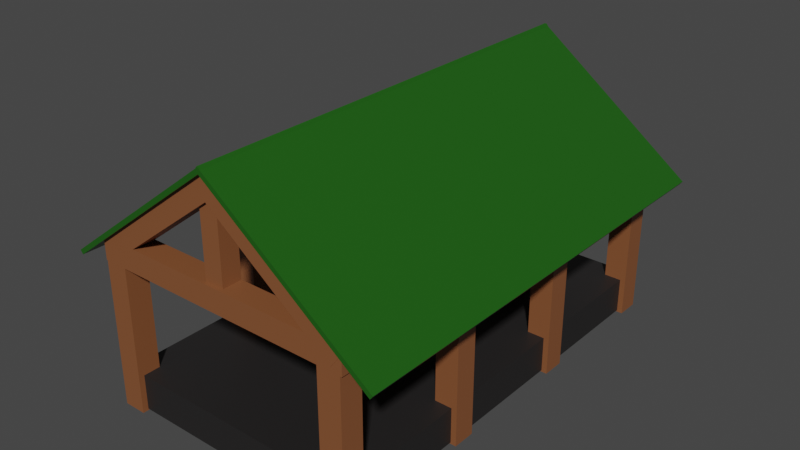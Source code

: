 # Source: lumberMill.blend  (saved by Blender 2.92.15; exported with 4.5.12 LTS)
import bpy
from mathutils import Matrix  # noqa: F401  (used for matrix-valued properties, if any)

bpy.ops.wm.read_factory_settings(use_empty=True)
scene = bpy.context.scene
scene.name = 'Scene'

# ---- collections
col_collection = bpy.data.collections.new('Collection'); scene.collection.children.link(col_collection)

# ---- materials (node trees are filled in below, after node groups)
mat_material_001 = bpy.data.materials.new('Material.001')
mat_material_001.use_transparent_shadow = False
mat_material_002 = bpy.data.materials.new('Material.002')
mat_material_002.use_transparent_shadow = False
mat_material = bpy.data.materials.new('Material')
mat_material.alpha_threshold = 0.0
mat_material.use_transparent_shadow = False
mat_material.line_color = (0.0, 0.0, 0.0, 1.0)

# ---- material node trees
mat_material_001.use_nodes = True; mat_material_001.node_tree.nodes.clear()
_N = mat_material_001.node_tree.nodes; _L = mat_material_001.node_tree.links
n0 = _N.new('ShaderNodeBsdfPrincipled'); n0.name = 'Principled BSDF'; n0.location = (10, 300)
n0.distribution = 'GGX'
n0.subsurface_method = 'BURLEY'
n0.inputs[0].default_value = (0.01809, 0.01658, 0.01658, 1.0)
n0.inputs[3].default_value = 1.45
n0.inputs[27].default_value = (0.0, 0.0, 0.0, 1.0)
n0.inputs[28].default_value = 1.0
n1 = _N.new('ShaderNodeOutputMaterial'); n1.name = 'Material Output'; n1.location = (300, 300)
_L.new(n0.outputs[0], n1.inputs[0])
n1.is_active_output = True
mat_material_002.use_nodes = True; mat_material_002.node_tree.nodes.clear()
_N = mat_material_002.node_tree.nodes; _L = mat_material_002.node_tree.links
n0 = _N.new('ShaderNodeBsdfPrincipled'); n0.name = 'Principled BSDF'; n0.location = (10, 300)
n0.distribution = 'GGX'
n0.subsurface_method = 'BURLEY'
n0.inputs[0].default_value = (0.2339, 0.08432, 0.03179, 1.0)
n0.inputs[3].default_value = 1.45
n0.inputs[27].default_value = (0.0, 0.0, 0.0, 1.0)
n0.inputs[28].default_value = 1.0
n1 = _N.new('ShaderNodeOutputMaterial'); n1.name = 'Material Output'; n1.location = (300, 300)
_L.new(n0.outputs[0], n1.inputs[0])
n1.is_active_output = True
mat_material.use_nodes = True; mat_material.node_tree.nodes.clear()
_N = mat_material.node_tree.nodes; _L = mat_material.node_tree.links
n0 = _N.new('ShaderNodeOutputMaterial'); n0.name = 'Material Output'; n0.location = (300, 300)
n1 = _N.new('ShaderNodeBsdfPrincipled'); n1.name = 'Principled BSDF'; n1.location = (10, 300)
n1.distribution = 'GGX'
n1.subsurface_method = 'BURLEY'
n1.inputs[0].default_value = (0.01273, 0.09959, 0.006381, 1.0)
n1.inputs[2].default_value = 0.4
n1.inputs[3].default_value = 1.45
n1.inputs[27].default_value = (0.0, 0.0, 0.0, 1.0)
n1.inputs[28].default_value = 1.0
_L.new(n1.outputs[0], n0.inputs[0])
n0.is_active_output = True

# ---- world
world_world = bpy.data.worlds.new('World'); scene.world = world_world
world_world.use_nodes = True; world_world.node_tree.nodes.clear()
_N = world_world.node_tree.nodes; _L = world_world.node_tree.links
n0 = _N.new('ShaderNodeOutputWorld'); n0.name = 'World Output'; n0.location = (300, 300)
n1 = _N.new('ShaderNodeBackground'); n1.name = 'Background'; n1.location = (10, 300)
n1.inputs[0].default_value = (0.05088, 0.05088, 0.05088, 1.0)
_L.new(n1.outputs[0], n0.inputs[0])
n0.is_active_output = True
world_world.color = (0.05088, 0.05088, 0.05088)
world_world.use_sun_shadow = False
world_world.sun_shadow_jitter_overblur = 0.0

# ---- meshes
me_cube_001 = bpy.data.meshes.new('Cube.001')
me_cube_001.from_pydata([(-1.0, -1.0, -1.0), (-1.0, -1.0, 1.0), (-1.0, 1.0, -1.0), (-1.0, 1.0, 1.0), (1.0, -1.0, -1.0), (1.0, -1.0, 1.0), (1.0, 1.0, -1.0), (1.0, 1.0, 1.0)], [], [(0, 1, 3, 2), (2, 3, 7, 6), (6, 7, 5, 4), (4, 5, 1, 0), (2, 6, 4, 0), (7, 3, 1, 5)])
_uv = me_cube_001.uv_layers.new(name='UVMap')
_uv.uv.foreach_set('vector', [0.375, 0.0, 0.625, 0.0, 0.625, 0.25, 0.375, 0.25, 0.375, 0.25, 0.625, 0.25, 0.625, 0.5, 0.375, 0.5, 0.375, 0.5, 0.625, 0.5, 0.625, 0.75, 0.375, 0.75, 0.375, 0.75, 0.625, 0.75, 0.625, 1.0, 0.375, 1.0, 0.125, 0.5, 0.375, 0.5, 0.375, 0.75, 0.125, 0.75, 0.625, 0.5, 0.875, 0.5, 0.875, 0.75, 0.625, 0.75])
me_cube_001.materials.append(mat_material_001)
me_cube_001.use_remesh_fix_poles = True
me_cube_001.use_remesh_preserve_attributes = False
me_cube_001.use_mirror_vertex_groups = False
me_cube_001.update()
me_cube_002 = bpy.data.meshes.new('Cube.002')
me_cube_002.from_pydata([(-1.0, -1.0, -1.0), (-1.0, -1.0, 1.0), (-1.0, 1.0, -1.0), (-1.0, 1.0, 1.0), (1.0, -1.0, -1.0), (1.0, -1.0, 1.0), (1.0, 1.0, -1.0), (1.0, 1.0, 1.0)], [], [(0, 1, 3, 2), (2, 3, 7, 6), (6, 7, 5, 4), (4, 5, 1, 0), (2, 6, 4, 0), (7, 3, 1, 5)])
_uv = me_cube_002.uv_layers.new(name='UVMap')
_uv.uv.foreach_set('vector', [0.375, 0.0, 0.625, 0.0, 0.625, 0.25, 0.375, 0.25, 0.375, 0.25, 0.625, 0.25, 0.625, 0.5, 0.375, 0.5, 0.375, 0.5, 0.625, 0.5, 0.625, 0.75, 0.375, 0.75, 0.375, 0.75, 0.625, 0.75, 0.625, 1.0, 0.375, 1.0, 0.125, 0.5, 0.375, 0.5, 0.375, 0.75, 0.125, 0.75, 0.625, 0.5, 0.875, 0.5, 0.875, 0.75, 0.625, 0.75])
me_cube_002.materials.append(mat_material_002)
me_cube_002.use_remesh_fix_poles = True
me_cube_002.use_remesh_preserve_attributes = False
me_cube_002.use_mirror_vertex_groups = False
me_cube_002.update()
me_cube_003 = bpy.data.meshes.new('Cube.003')
me_cube_003.from_pydata([(-1.0, -1.0, -1.0), (-1.0, -1.0, 1.0), (-1.0, 1.0, -1.0), (-1.0, 1.0, 1.0), (1.0, -1.0, -1.0), (1.0, -1.0, 1.0), (1.0, 1.0, -1.0), (1.0, 1.0, 1.0)], [], [(0, 1, 3, 2), (2, 3, 7, 6), (6, 7, 5, 4), (4, 5, 1, 0), (2, 6, 4, 0), (7, 3, 1, 5)])
_uv = me_cube_003.uv_layers.new(name='UVMap')
_uv.uv.foreach_set('vector', [0.375, 0.0, 0.625, 0.0, 0.625, 0.25, 0.375, 0.25, 0.375, 0.25, 0.625, 0.25, 0.625, 0.5, 0.375, 0.5, 0.375, 0.5, 0.625, 0.5, 0.625, 0.75, 0.375, 0.75, 0.375, 0.75, 0.625, 0.75, 0.625, 1.0, 0.375, 1.0, 0.125, 0.5, 0.375, 0.5, 0.375, 0.75, 0.125, 0.75, 0.625, 0.5, 0.875, 0.5, 0.875, 0.75, 0.625, 0.75])
me_cube_003.materials.append(mat_material_002)
me_cube_003.use_remesh_fix_poles = True
me_cube_003.use_remesh_preserve_attributes = False
me_cube_003.use_mirror_vertex_groups = False
me_cube_003.update()
me_cube_004 = bpy.data.meshes.new('Cube.004')
me_cube_004.from_pydata([(-1.0, -1.0, -1.0), (-1.0, -1.0, 1.0), (-1.0, 1.0, -1.0), (-1.0, 1.0, 1.0), (1.0, -1.0, -1.0), (1.0, -1.0, 1.0), (1.0, 1.0, -1.0), (1.0, 1.0, 1.0)], [], [(0, 1, 3, 2), (2, 3, 7, 6), (6, 7, 5, 4), (4, 5, 1, 0), (2, 6, 4, 0), (7, 3, 1, 5)])
_uv = me_cube_004.uv_layers.new(name='UVMap')
_uv.uv.foreach_set('vector', [0.375, 0.0, 0.625, 0.0, 0.625, 0.25, 0.375, 0.25, 0.375, 0.25, 0.625, 0.25, 0.625, 0.5, 0.375, 0.5, 0.375, 0.5, 0.625, 0.5, 0.625, 0.75, 0.375, 0.75, 0.375, 0.75, 0.625, 0.75, 0.625, 1.0, 0.375, 1.0, 0.125, 0.5, 0.375, 0.5, 0.375, 0.75, 0.125, 0.75, 0.625, 0.5, 0.875, 0.5, 0.875, 0.75, 0.625, 0.75])
me_cube_004.materials.append(mat_material_002)
me_cube_004.use_remesh_fix_poles = True
me_cube_004.use_remesh_preserve_attributes = False
me_cube_004.use_mirror_vertex_groups = False
me_cube_004.update()
me_cube_005 = bpy.data.meshes.new('Cube.005')
me_cube_005.from_pydata([(-1.0, -1.0, -1.0), (-1.0, -1.0, 1.0), (-1.0, 1.0, -1.0), (-1.0, 1.0, 1.0), (1.0, -1.0, -1.0), (1.0, -1.0, 1.0), (1.0, 1.0, -1.0), (1.0, 1.0, 1.0)], [], [(0, 1, 3, 2), (2, 3, 7, 6), (6, 7, 5, 4), (4, 5, 1, 0), (2, 6, 4, 0), (7, 3, 1, 5)])
_uv = me_cube_005.uv_layers.new(name='UVMap')
_uv.uv.foreach_set('vector', [0.375, 0.0, 0.625, 0.0, 0.625, 0.25, 0.375, 0.25, 0.375, 0.25, 0.625, 0.25, 0.625, 0.5, 0.375, 0.5, 0.375, 0.5, 0.625, 0.5, 0.625, 0.75, 0.375, 0.75, 0.375, 0.75, 0.625, 0.75, 0.625, 1.0, 0.375, 1.0, 0.125, 0.5, 0.375, 0.5, 0.375, 0.75, 0.125, 0.75, 0.625, 0.5, 0.875, 0.5, 0.875, 0.75, 0.625, 0.75])
me_cube_005.materials.append(mat_material_002)
me_cube_005.use_remesh_fix_poles = True
me_cube_005.use_remesh_preserve_attributes = False
me_cube_005.use_mirror_vertex_groups = False
me_cube_005.update()
me_cube_006 = bpy.data.meshes.new('Cube.006')
me_cube_006.from_pydata([(-1.0, -1.0, -1.0), (-1.0, -1.0, 1.0), (-1.0, 1.0, -1.0), (-1.0, 1.0, 1.0), (1.0, -1.0, -1.0), (1.0, -1.0, 1.0), (1.0, 1.0, -1.0), (1.0, 1.0, 1.0)], [], [(0, 1, 3, 2), (2, 3, 7, 6), (6, 7, 5, 4), (4, 5, 1, 0), (2, 6, 4, 0), (7, 3, 1, 5)])
_uv = me_cube_006.uv_layers.new(name='UVMap')
_uv.uv.foreach_set('vector', [0.375, 0.0, 0.625, 0.0, 0.625, 0.25, 0.375, 0.25, 0.375, 0.25, 0.625, 0.25, 0.625, 0.5, 0.375, 0.5, 0.375, 0.5, 0.625, 0.5, 0.625, 0.75, 0.375, 0.75, 0.375, 0.75, 0.625, 0.75, 0.625, 1.0, 0.375, 1.0, 0.125, 0.5, 0.375, 0.5, 0.375, 0.75, 0.125, 0.75, 0.625, 0.5, 0.875, 0.5, 0.875, 0.75, 0.625, 0.75])
me_cube_006.materials.append(mat_material_002)
me_cube_006.use_remesh_fix_poles = True
me_cube_006.use_remesh_preserve_attributes = False
me_cube_006.use_mirror_vertex_groups = False
me_cube_006.update()
me_cube_007 = bpy.data.meshes.new('Cube.007')
me_cube_007.from_pydata([(-1.0, -1.0, -1.0), (-1.0, -1.0, 1.0), (-1.0, 1.0, -1.0), (-1.0, 1.0, 1.0), (1.0, -1.0, -1.0), (1.0, -1.0, 1.0), (1.0, 1.0, -1.0), (1.0, 1.0, 1.0)], [], [(0, 1, 3, 2), (2, 3, 7, 6), (6, 7, 5, 4), (4, 5, 1, 0), (2, 6, 4, 0), (7, 3, 1, 5)])
_uv = me_cube_007.uv_layers.new(name='UVMap')
_uv.uv.foreach_set('vector', [0.375, 0.0, 0.625, 0.0, 0.625, 0.25, 0.375, 0.25, 0.375, 0.25, 0.625, 0.25, 0.625, 0.5, 0.375, 0.5, 0.375, 0.5, 0.625, 0.5, 0.625, 0.75, 0.375, 0.75, 0.375, 0.75, 0.625, 0.75, 0.625, 1.0, 0.375, 1.0, 0.125, 0.5, 0.375, 0.5, 0.375, 0.75, 0.125, 0.75, 0.625, 0.5, 0.875, 0.5, 0.875, 0.75, 0.625, 0.75])
me_cube_007.materials.append(mat_material_002)
me_cube_007.use_remesh_fix_poles = True
me_cube_007.use_remesh_preserve_attributes = False
me_cube_007.use_mirror_vertex_groups = False
me_cube_007.update()
me_cube_008 = bpy.data.meshes.new('Cube.008')
me_cube_008.from_pydata([(-1.0, -1.0, -1.0), (-1.0, -1.0, 1.0), (-1.0, 1.0, -1.0), (-1.0, 1.0, 1.0), (1.0, -1.0, -1.0), (1.0, -1.0, 1.0), (1.0, 1.0, -1.0), (1.0, 1.0, 1.0)], [], [(0, 1, 3, 2), (2, 3, 7, 6), (6, 7, 5, 4), (4, 5, 1, 0), (2, 6, 4, 0), (7, 3, 1, 5)])
_uv = me_cube_008.uv_layers.new(name='UVMap')
_uv.uv.foreach_set('vector', [0.375, 0.0, 0.625, 0.0, 0.625, 0.25, 0.375, 0.25, 0.375, 0.25, 0.625, 0.25, 0.625, 0.5, 0.375, 0.5, 0.375, 0.5, 0.625, 0.5, 0.625, 0.75, 0.375, 0.75, 0.375, 0.75, 0.625, 0.75, 0.625, 1.0, 0.375, 1.0, 0.125, 0.5, 0.375, 0.5, 0.375, 0.75, 0.125, 0.75, 0.625, 0.5, 0.875, 0.5, 0.875, 0.75, 0.625, 0.75])
me_cube_008.materials.append(mat_material_002)
me_cube_008.use_remesh_fix_poles = True
me_cube_008.use_remesh_preserve_attributes = False
me_cube_008.use_mirror_vertex_groups = False
me_cube_008.update()
me_cube_009 = bpy.data.meshes.new('Cube.009')
me_cube_009.from_pydata([(-1.0, -1.0, -1.0), (-1.0, -1.0, 1.0), (-1.0, 1.0, -1.0), (-1.0, 1.0, 1.0), (1.0, -1.0, -1.0), (1.0, -1.0, 1.0), (1.0, 1.0, -1.0), (1.0, 1.0, 1.0)], [], [(0, 1, 3, 2), (2, 3, 7, 6), (6, 7, 5, 4), (4, 5, 1, 0), (2, 6, 4, 0), (7, 3, 1, 5)])
_uv = me_cube_009.uv_layers.new(name='UVMap')
_uv.uv.foreach_set('vector', [0.375, 0.0, 0.625, 0.0, 0.625, 0.25, 0.375, 0.25, 0.375, 0.25, 0.625, 0.25, 0.625, 0.5, 0.375, 0.5, 0.375, 0.5, 0.625, 0.5, 0.625, 0.75, 0.375, 0.75, 0.375, 0.75, 0.625, 0.75, 0.625, 1.0, 0.375, 1.0, 0.125, 0.5, 0.375, 0.5, 0.375, 0.75, 0.125, 0.75, 0.625, 0.5, 0.875, 0.5, 0.875, 0.75, 0.625, 0.75])
me_cube_009.materials.append(mat_material)
me_cube_009.use_remesh_fix_poles = True
me_cube_009.use_remesh_preserve_attributes = False
me_cube_009.use_mirror_vertex_groups = False
me_cube_009.update()
me_cube_010 = bpy.data.meshes.new('Cube.010')
me_cube_010.from_pydata([(-1.0, -1.0, -1.0), (-1.0, -1.0, 1.0), (-1.0, 1.0, -1.0), (-1.0, 1.0, 1.0), (1.0, -1.0, -1.0), (1.0, -1.0, 1.0), (1.0, 1.0, -1.0), (1.0, 1.0, 1.0)], [], [(0, 1, 3, 2), (2, 3, 7, 6), (6, 7, 5, 4), (4, 5, 1, 0), (2, 6, 4, 0), (7, 3, 1, 5)])
_uv = me_cube_010.uv_layers.new(name='UVMap')
_uv.uv.foreach_set('vector', [0.375, 0.0, 0.625, 0.0, 0.625, 0.25, 0.375, 0.25, 0.375, 0.25, 0.625, 0.25, 0.625, 0.5, 0.375, 0.5, 0.375, 0.5, 0.625, 0.5, 0.625, 0.75, 0.375, 0.75, 0.375, 0.75, 0.625, 0.75, 0.625, 1.0, 0.375, 1.0, 0.125, 0.5, 0.375, 0.5, 0.375, 0.75, 0.125, 0.75, 0.625, 0.5, 0.875, 0.5, 0.875, 0.75, 0.625, 0.75])
me_cube_010.materials.append(mat_material)
me_cube_010.use_remesh_fix_poles = True
me_cube_010.use_remesh_preserve_attributes = False
me_cube_010.use_mirror_vertex_groups = False
me_cube_010.update()
me_cylinder = bpy.data.meshes.new('Cylinder')
me_cylinder.from_pydata([(0.0, 1.0, -1.0), (0.0, 1.0, 1.0), (0.866, 0.5, -1.0), (0.866, 0.5, 1.0), (0.866, -0.5, -1.0), (0.866, -0.5, 1.0), (-8.742e-08, -1.0, -1.0), (-8.742e-08, -1.0, 1.0), (-0.866, -0.5, -1.0), (-0.866, -0.5, 1.0), (-0.866, 0.5, -1.0), (-0.866, 0.5, 1.0)], [], [(0, 1, 3, 2), (2, 3, 5, 4), (4, 5, 7, 6), (6, 7, 9, 8), (3, 1, 11, 9, 7, 5), (8, 9, 11, 10), (10, 11, 1, 0), (0, 2, 4, 6, 8, 10)])
_uv = me_cylinder.uv_layers.new(name='UVMap')
_uv.uv.foreach_set('vector', [1.0, 0.5, 1.0, 1.0, 0.8333, 1.0, 0.8333, 0.5, 0.8333, 0.5, 0.8333, 1.0, 0.6667, 1.0, 0.6667, 0.5, 0.6667, 0.5, 0.6667, 1.0, 0.5, 1.0, 0.5, 0.5, 0.5, 0.5, 0.5, 1.0, 0.3333, 1.0, 0.3333, 0.5, 0.4578, 0.37, 0.25, 0.49, 0.04215, 0.37, 0.04215, 0.13, 0.25, 0.01, 0.4578, 0.13, 0.3333, 0.5, 0.3333, 1.0, 0.1667, 1.0, 0.1667, 0.5, 0.1667, 0.5, 0.1667, 1.0, -8.941e-08, 1.0, -8.941e-08, 0.5, 0.75, 0.49, 0.9578, 0.37, 0.9578, 0.13, 0.75, 0.01, 0.5422, 0.13, 0.5422, 0.37])
me_cylinder.materials.append(mat_material_002)
me_cylinder.use_remesh_fix_poles = True
me_cylinder.use_remesh_preserve_attributes = False
me_cylinder.use_mirror_vertex_groups = False
me_cylinder.update()
me_cylinder_001 = bpy.data.meshes.new('Cylinder.001')
me_cylinder_001.from_pydata([(0.0, 1.0, -1.0), (0.0, 1.0, 1.0), (0.866, 0.5, -1.0), (0.866, 0.5, 1.0), (0.866, -0.5, -1.0), (0.866, -0.5, 1.0), (-8.742e-08, -1.0, -1.0), (-8.742e-08, -1.0, 1.0), (-0.866, -0.5, -1.0), (-0.866, -0.5, 1.0), (-0.866, 0.5, -1.0), (-0.866, 0.5, 1.0)], [], [(0, 1, 3, 2), (2, 3, 5, 4), (4, 5, 7, 6), (6, 7, 9, 8), (3, 1, 11, 9, 7, 5), (8, 9, 11, 10), (10, 11, 1, 0), (0, 2, 4, 6, 8, 10)])
_uv = me_cylinder_001.uv_layers.new(name='UVMap')
_uv.uv.foreach_set('vector', [1.0, 0.5, 1.0, 1.0, 0.8333, 1.0, 0.8333, 0.5, 0.8333, 0.5, 0.8333, 1.0, 0.6667, 1.0, 0.6667, 0.5, 0.6667, 0.5, 0.6667, 1.0, 0.5, 1.0, 0.5, 0.5, 0.5, 0.5, 0.5, 1.0, 0.3333, 1.0, 0.3333, 0.5, 0.4578, 0.37, 0.25, 0.49, 0.04215, 0.37, 0.04215, 0.13, 0.25, 0.01, 0.4578, 0.13, 0.3333, 0.5, 0.3333, 1.0, 0.1667, 1.0, 0.1667, 0.5, 0.1667, 0.5, 0.1667, 1.0, -8.941e-08, 1.0, -8.941e-08, 0.5, 0.75, 0.49, 0.9578, 0.37, 0.9578, 0.13, 0.75, 0.01, 0.5422, 0.13, 0.5422, 0.37])
me_cylinder_001.materials.append(mat_material_002)
me_cylinder_001.use_remesh_fix_poles = True
me_cylinder_001.use_remesh_preserve_attributes = False
me_cylinder_001.use_mirror_vertex_groups = False
me_cylinder_001.update()
me_cylinder_002 = bpy.data.meshes.new('Cylinder.002')
me_cylinder_002.from_pydata([(0.0, 1.0, -1.0), (0.0, 1.0, 1.0), (0.866, 0.5, -1.0), (0.866, 0.5, 1.0), (0.866, -0.5, -1.0), (0.866, -0.5, 1.0), (-8.742e-08, -1.0, -1.0), (-8.742e-08, -1.0, 1.0), (-0.866, -0.5, -1.0), (-0.866, -0.5, 1.0), (-0.866, 0.5, -1.0), (-0.866, 0.5, 1.0)], [], [(0, 1, 3, 2), (2, 3, 5, 4), (4, 5, 7, 6), (6, 7, 9, 8), (3, 1, 11, 9, 7, 5), (8, 9, 11, 10), (10, 11, 1, 0), (0, 2, 4, 6, 8, 10)])
_uv = me_cylinder_002.uv_layers.new(name='UVMap')
_uv.uv.foreach_set('vector', [1.0, 0.5, 1.0, 1.0, 0.8333, 1.0, 0.8333, 0.5, 0.8333, 0.5, 0.8333, 1.0, 0.6667, 1.0, 0.6667, 0.5, 0.6667, 0.5, 0.6667, 1.0, 0.5, 1.0, 0.5, 0.5, 0.5, 0.5, 0.5, 1.0, 0.3333, 1.0, 0.3333, 0.5, 0.4578, 0.37, 0.25, 0.49, 0.04215, 0.37, 0.04215, 0.13, 0.25, 0.01, 0.4578, 0.13, 0.3333, 0.5, 0.3333, 1.0, 0.1667, 1.0, 0.1667, 0.5, 0.1667, 0.5, 0.1667, 1.0, -8.941e-08, 1.0, -8.941e-08, 0.5, 0.75, 0.49, 0.9578, 0.37, 0.9578, 0.13, 0.75, 0.01, 0.5422, 0.13, 0.5422, 0.37])
me_cylinder_002.materials.append(mat_material_002)
me_cylinder_002.use_remesh_fix_poles = True
me_cylinder_002.use_remesh_preserve_attributes = False
me_cylinder_002.use_mirror_vertex_groups = False
me_cylinder_002.update()
me_cylinder_003 = bpy.data.meshes.new('Cylinder.003')
me_cylinder_003.from_pydata([(0.0, 1.0, -1.0), (0.0, 1.0, 1.0), (0.866, 0.5, -1.0), (0.866, 0.5, 1.0), (0.866, -0.5, -1.0), (0.866, -0.5, 1.0), (-8.742e-08, -1.0, -1.0), (-8.742e-08, -1.0, 1.0), (-0.866, -0.5, -1.0), (-0.866, -0.5, 1.0), (-0.866, 0.5, -1.0), (-0.866, 0.5, 1.0)], [], [(0, 1, 3, 2), (2, 3, 5, 4), (4, 5, 7, 6), (6, 7, 9, 8), (3, 1, 11, 9, 7, 5), (8, 9, 11, 10), (10, 11, 1, 0), (0, 2, 4, 6, 8, 10)])
_uv = me_cylinder_003.uv_layers.new(name='UVMap')
_uv.uv.foreach_set('vector', [1.0, 0.5, 1.0, 1.0, 0.8333, 1.0, 0.8333, 0.5, 0.8333, 0.5, 0.8333, 1.0, 0.6667, 1.0, 0.6667, 0.5, 0.6667, 0.5, 0.6667, 1.0, 0.5, 1.0, 0.5, 0.5, 0.5, 0.5, 0.5, 1.0, 0.3333, 1.0, 0.3333, 0.5, 0.4578, 0.37, 0.25, 0.49, 0.04215, 0.37, 0.04215, 0.13, 0.25, 0.01, 0.4578, 0.13, 0.3333, 0.5, 0.3333, 1.0, 0.1667, 1.0, 0.1667, 0.5, 0.1667, 0.5, 0.1667, 1.0, -8.941e-08, 1.0, -8.941e-08, 0.5, 0.75, 0.49, 0.9578, 0.37, 0.9578, 0.13, 0.75, 0.01, 0.5422, 0.13, 0.5422, 0.37])
me_cylinder_003.materials.append(mat_material_002)
me_cylinder_003.use_remesh_fix_poles = True
me_cylinder_003.use_remesh_preserve_attributes = False
me_cylinder_003.use_mirror_vertex_groups = False
me_cylinder_003.update()
me_cube_011 = bpy.data.meshes.new('Cube.011')
me_cube_011.from_pydata([(-1.0, -1.0, -1.0), (-1.0, -1.0, 1.0), (-1.0, 1.0, -1.0), (-1.0, 1.0, 1.0), (1.0, -1.0, -1.0), (1.0, -1.0, 1.0), (1.0, 1.0, -1.0), (1.0, 1.0, 1.0)], [], [(0, 1, 3, 2), (2, 3, 7, 6), (6, 7, 5, 4), (4, 5, 1, 0), (2, 6, 4, 0), (7, 3, 1, 5)])
_uv = me_cube_011.uv_layers.new(name='UVMap')
_uv.uv.foreach_set('vector', [0.375, 0.0, 0.625, 0.0, 0.625, 0.25, 0.375, 0.25, 0.375, 0.25, 0.625, 0.25, 0.625, 0.5, 0.375, 0.5, 0.375, 0.5, 0.625, 0.5, 0.625, 0.75, 0.375, 0.75, 0.375, 0.75, 0.625, 0.75, 0.625, 1.0, 0.375, 1.0, 0.125, 0.5, 0.375, 0.5, 0.375, 0.75, 0.125, 0.75, 0.625, 0.5, 0.875, 0.5, 0.875, 0.75, 0.625, 0.75])
me_cube_011.materials.append(mat_material_002)
me_cube_011.use_remesh_fix_poles = True
me_cube_011.use_remesh_preserve_attributes = False
me_cube_011.use_mirror_vertex_groups = False
me_cube_011.update()
me_cube_012 = bpy.data.meshes.new('Cube.012')
me_cube_012.from_pydata([(-1.0, -1.0, -1.0), (-1.0, -1.0, 1.0), (-1.0, 1.0, -1.0), (-1.0, 1.0, 1.0), (1.0, -1.0, -1.0), (1.0, -1.0, 1.0), (1.0, 1.0, -1.0), (1.0, 1.0, 1.0)], [], [(0, 1, 3, 2), (2, 3, 7, 6), (6, 7, 5, 4), (4, 5, 1, 0), (2, 6, 4, 0), (7, 3, 1, 5)])
_uv = me_cube_012.uv_layers.new(name='UVMap')
_uv.uv.foreach_set('vector', [0.375, 0.0, 0.625, 0.0, 0.625, 0.25, 0.375, 0.25, 0.375, 0.25, 0.625, 0.25, 0.625, 0.5, 0.375, 0.5, 0.375, 0.5, 0.625, 0.5, 0.625, 0.75, 0.375, 0.75, 0.375, 0.75, 0.625, 0.75, 0.625, 1.0, 0.375, 1.0, 0.125, 0.5, 0.375, 0.5, 0.375, 0.75, 0.125, 0.75, 0.625, 0.5, 0.875, 0.5, 0.875, 0.75, 0.625, 0.75])
me_cube_012.materials.append(mat_material_002)
me_cube_012.use_remesh_fix_poles = True
me_cube_012.use_remesh_preserve_attributes = False
me_cube_012.use_mirror_vertex_groups = False
me_cube_012.update()
me_cube_014 = bpy.data.meshes.new('Cube.014')
me_cube_014.from_pydata([(-1.0, -1.0, -1.0), (-1.0, -1.0, 1.0), (-1.0, 1.0, -1.0), (-1.0, 1.0, 1.0), (1.0, -1.0, -1.0), (1.0, -1.0, 1.0), (1.0, 1.0, -1.0), (1.0, 1.0, 1.0)], [], [(0, 1, 3, 2), (2, 3, 7, 6), (6, 7, 5, 4), (4, 5, 1, 0), (2, 6, 4, 0), (7, 3, 1, 5)])
_uv = me_cube_014.uv_layers.new(name='UVMap')
_uv.uv.foreach_set('vector', [0.375, 0.0, 0.625, 0.0, 0.625, 0.25, 0.375, 0.25, 0.375, 0.25, 0.625, 0.25, 0.625, 0.5, 0.375, 0.5, 0.375, 0.5, 0.625, 0.5, 0.625, 0.75, 0.375, 0.75, 0.375, 0.75, 0.625, 0.75, 0.625, 1.0, 0.375, 1.0, 0.125, 0.5, 0.375, 0.5, 0.375, 0.75, 0.125, 0.75, 0.625, 0.5, 0.875, 0.5, 0.875, 0.75, 0.625, 0.75])
me_cube_014.materials.append(mat_material_002)
me_cube_014.use_remesh_fix_poles = True
me_cube_014.use_remesh_preserve_attributes = False
me_cube_014.use_mirror_vertex_groups = False
me_cube_014.update()
me_cube_013 = bpy.data.meshes.new('Cube.013')
me_cube_013.from_pydata([(-1.0, -1.0, -1.0), (-1.0, -1.0, 1.0), (-1.0, 1.0, -1.0), (-1.0, 1.0, 1.0), (1.0, -1.0, -1.0), (1.0, -1.0, 1.0), (1.0, 1.0, -1.0), (1.0, 1.0, 1.0)], [], [(0, 1, 3, 2), (2, 3, 7, 6), (6, 7, 5, 4), (4, 5, 1, 0), (2, 6, 4, 0), (7, 3, 1, 5)])
_uv = me_cube_013.uv_layers.new(name='UVMap')
_uv.uv.foreach_set('vector', [0.375, 0.0, 0.625, 0.0, 0.625, 0.25, 0.375, 0.25, 0.375, 0.25, 0.625, 0.25, 0.625, 0.5, 0.375, 0.5, 0.375, 0.5, 0.625, 0.5, 0.625, 0.75, 0.375, 0.75, 0.375, 0.75, 0.625, 0.75, 0.625, 1.0, 0.375, 1.0, 0.125, 0.5, 0.375, 0.5, 0.375, 0.75, 0.125, 0.75, 0.625, 0.5, 0.875, 0.5, 0.875, 0.75, 0.625, 0.75])
me_cube_013.materials.append(mat_material_002)
me_cube_013.use_remesh_fix_poles = True
me_cube_013.use_remesh_preserve_attributes = False
me_cube_013.use_mirror_vertex_groups = False
me_cube_013.update()
me_cube_015 = bpy.data.meshes.new('Cube.015')
me_cube_015.from_pydata([(-1.0, -1.0, -1.0), (-1.0, -1.0, 1.0), (-1.0, 1.0, -1.0), (-1.0, 1.0, 1.0), (1.0, -1.0, -1.0), (1.0, -1.0, 1.0), (1.0, 1.0, -1.0), (1.0, 1.0, 1.0)], [], [(0, 1, 3, 2), (2, 3, 7, 6), (6, 7, 5, 4), (4, 5, 1, 0), (2, 6, 4, 0), (7, 3, 1, 5)])
_uv = me_cube_015.uv_layers.new(name='UVMap')
_uv.uv.foreach_set('vector', [0.375, 0.0, 0.625, 0.0, 0.625, 0.25, 0.375, 0.25, 0.375, 0.25, 0.625, 0.25, 0.625, 0.5, 0.375, 0.5, 0.375, 0.5, 0.625, 0.5, 0.625, 0.75, 0.375, 0.75, 0.375, 0.75, 0.625, 0.75, 0.625, 1.0, 0.375, 1.0, 0.125, 0.5, 0.375, 0.5, 0.375, 0.75, 0.125, 0.75, 0.625, 0.5, 0.875, 0.5, 0.875, 0.75, 0.625, 0.75])
me_cube_015.materials.append(mat_material_002)
me_cube_015.use_remesh_fix_poles = True
me_cube_015.use_remesh_preserve_attributes = False
me_cube_015.use_mirror_vertex_groups = False
me_cube_015.update()
me_cylinder_004 = bpy.data.meshes.new('Cylinder.004')
me_cylinder_004.from_pydata([(0.0, 1.0, -1.0), (0.0, 1.0, 1.0), (0.866, 0.5, -1.0), (0.866, 0.5, 1.0), (0.866, -0.5, -1.0), (0.866, -0.5, 1.0), (-8.742e-08, -1.0, -1.0), (-8.742e-08, -1.0, 1.0), (-0.866, -0.5, -1.0), (-0.866, -0.5, 1.0), (-0.866, 0.5, -1.0), (-0.866, 0.5, 1.0)], [], [(0, 1, 3, 2), (2, 3, 5, 4), (4, 5, 7, 6), (6, 7, 9, 8), (3, 1, 11, 9, 7, 5), (8, 9, 11, 10), (10, 11, 1, 0), (0, 2, 4, 6, 8, 10)])
_uv = me_cylinder_004.uv_layers.new(name='UVMap')
_uv.uv.foreach_set('vector', [1.0, 0.5, 1.0, 1.0, 0.8333, 1.0, 0.8333, 0.5, 0.8333, 0.5, 0.8333, 1.0, 0.6667, 1.0, 0.6667, 0.5, 0.6667, 0.5, 0.6667, 1.0, 0.5, 1.0, 0.5, 0.5, 0.5, 0.5, 0.5, 1.0, 0.3333, 1.0, 0.3333, 0.5, 0.4578, 0.37, 0.25, 0.49, 0.04215, 0.37, 0.04215, 0.13, 0.25, 0.01, 0.4578, 0.13, 0.3333, 0.5, 0.3333, 1.0, 0.1667, 1.0, 0.1667, 0.5, 0.1667, 0.5, 0.1667, 1.0, -8.941e-08, 1.0, -8.941e-08, 0.5, 0.75, 0.49, 0.9578, 0.37, 0.9578, 0.13, 0.75, 0.01, 0.5422, 0.13, 0.5422, 0.37])
me_cylinder_004.materials.append(mat_material_002)
me_cylinder_004.use_remesh_fix_poles = True
me_cylinder_004.use_remesh_preserve_attributes = False
me_cylinder_004.use_mirror_vertex_groups = False
me_cylinder_004.update()

# ---- objects
ob_cube = bpy.data.objects.new('Cube', me_cube_001)
ob_cube_001 = bpy.data.objects.new('Cube.001', me_cube_002)
ob_cube_002 = bpy.data.objects.new('Cube.002', me_cube_003)
ob_cube_003 = bpy.data.objects.new('Cube.003', me_cube_004)
ob_cube_004 = bpy.data.objects.new('Cube.004', me_cube_005)
ob_cube_005 = bpy.data.objects.new('Cube.005', me_cube_006)
ob_cube_006 = bpy.data.objects.new('Cube.006', me_cube_007)
ob_cube_007 = bpy.data.objects.new('Cube.007', me_cube_008)
ob_cube_008 = bpy.data.objects.new('Cube.008', me_cube_009)
ob_cube_009 = bpy.data.objects.new('Cube.009', me_cube_010)
ob_cylinder = bpy.data.objects.new('Cylinder', me_cylinder)
ob_cylinder_001 = bpy.data.objects.new('Cylinder.001', me_cylinder_001)
ob_cylinder_002 = bpy.data.objects.new('Cylinder.002', me_cylinder_002)
ob_cylinder_003 = bpy.data.objects.new('Cylinder.003', me_cylinder_003)
ob_cube_010 = bpy.data.objects.new('Cube.010', me_cube_011)
ob_cube_011 = bpy.data.objects.new('Cube.011', me_cube_012)
ob_cube_013 = bpy.data.objects.new('Cube.013', me_cube_014)
ob_cube_012 = bpy.data.objects.new('Cube.012', me_cube_013)
ob_cube_014 = bpy.data.objects.new('Cube.014', me_cube_015)
ob_cylinder_004 = bpy.data.objects.new('Cylinder.004', me_cylinder_004)

# ---- transforms, parenting, visibility, modifiers, constraints
ob_cube.location = (0.0, 0.0, 3.601)
ob_cube.scale = (7.776, 13.23, 1.087)
ob_cube.lineart.crease_threshold = 0.0
ob_cube_001.location = (-7.32, 12.76, 7.498)
ob_cube_001.rotation_euler = (0.0, -0.0, -1.571)
ob_cube_001.scale = (0.7005, 0.7005, 5.081)
ob_cube_001.lineart.crease_threshold = 0.0
_m = ob_cube_001.modifiers.new('Array', 'ARRAY')
_m.count = 4
_m.relative_offset_displace = (6.1, 0.0, 0.0)
ob_cube_002.location = (7.414, 12.76, 7.498)
ob_cube_002.rotation_euler = (0.0, -0.0, -1.571)
ob_cube_002.scale = (0.7005, 0.7005, 5.081)
ob_cube_002.lineart.crease_threshold = 0.0
_m = ob_cube_002.modifiers.new('Array', 'ARRAY')
_m.count = 4
_m.relative_offset_displace = (6.1, 0.0, 0.0)
ob_cube_003.location = (0.06994, 12.76, 12.08)
ob_cube_003.rotation_euler = (1.571, 4.371e-08, -1.571)
ob_cube_003.scale = (0.7005, 0.7005, 8.165)
ob_cube_003.lineart.crease_threshold = 0.0
_m = ob_cube_003.modifiers.new('Array', 'ARRAY')
_m.count = 4
_m.relative_offset_displace = (6.1, 0.0, 0.0)
ob_cube_004.location = (-3.606, 12.76, 15.14)
ob_cube_004.rotation_euler = (2.217, 5.336e-08, -1.571)
ob_cube_004.scale = (0.7005, 0.5955, 5.027)
ob_cube_004.lineart.crease_threshold = 0.0
_m = ob_cube_004.modifiers.new('Array', 'ARRAY')
_m.count = 4
_m.relative_offset_displace = (6.1, 0.0, 0.0)
ob_cube_005.location = (3.915, -12.9, 15.14)
ob_cube_005.rotation_euler = (2.217, 6.517e-08, 1.571)
ob_cube_005.scale = (0.7005, 0.5955, 5.027)
ob_cube_005.lineart.crease_threshold = 0.0
_m = ob_cube_005.modifiers.new('Array', 'ARRAY')
_m.count = 4
_m.relative_offset_displace = (6.1, 0.0, 0.0)
ob_cube_006.location = (0.0, -12.77, 14.46)
ob_cube_006.scale = (0.5835, 0.5835, 2.78)
ob_cube_006.lineart.crease_threshold = 0.0
ob_cube_007.location = (0.0, 12.77, 14.46)
ob_cube_007.scale = (0.5835, 0.5835, 2.78)
ob_cube_007.lineart.crease_threshold = 0.0
ob_cube_008.location = (-4.775, 0.0, 15.15)
ob_cube_008.rotation_euler = (0.0, -0.6455, 0.0)
ob_cube_008.scale = (6.331, 13.86, 0.1398)
ob_cube_008.lineart.crease_threshold = 0.0
ob_cube_009.location = (5.081, 0.0, 15.15)
ob_cube_009.rotation_euler = (0.0, -0.6455, 3.142)
ob_cube_009.scale = (6.331, 13.86, 0.1398)
ob_cube_009.lineart.crease_threshold = 0.0
ob_cylinder.location = (0.0, 7.736, 5.148)
ob_cylinder.rotation_euler = (-0.0, -1.571, 0.0)
ob_cylinder.scale = (0.4651, 0.4651, 4.156)
ob_cylinder.lineart.crease_threshold = 0.0
_m = ob_cylinder.modifiers.new('Array', 'ARRAY')
_m.count = 4
_m.relative_offset_displace = (5.96e-08, 1.0, 0.0)
ob_cylinder_001.location = (0.0, 8.181, 5.942)
ob_cylinder_001.rotation_euler = (-0.0, -1.571, 0.0)
ob_cylinder_001.scale = (0.4651, 0.4651, 4.156)
ob_cylinder_001.lineart.crease_threshold = 0.0
_m = ob_cylinder_001.modifiers.new('Array', 'ARRAY')
_m.count = 3
_m.relative_offset_displace = (5.96e-08, 1.0, 0.0)
ob_cylinder_002.location = (0.0, 8.662, 6.67)
ob_cylinder_002.rotation_euler = (-0.0, -1.571, 0.0)
ob_cylinder_002.scale = (0.4651, 0.4651, 4.156)
ob_cylinder_002.lineart.crease_threshold = 0.0
_m = ob_cylinder_002.modifiers.new('Array', 'ARRAY')
_m.relative_offset_displace = (5.96e-08, 1.0, 0.0)
ob_cylinder_003.location = (0.0, 9.102, 7.414)
ob_cylinder_003.rotation_euler = (-0.0, -1.571, 0.0)
ob_cylinder_003.scale = (0.4651, 0.4651, 4.156)
ob_cylinder_003.lineart.crease_threshold = 0.0
_m = ob_cylinder_003.modifiers.new('Array', 'ARRAY')
_m.count = 1
_m.relative_offset_displace = (5.96e-08, 1.0, 0.0)
ob_cube_010.location = (0.0, -4.872, 5.351)
ob_cube_010.rotation_euler = (-0.8981, -0.0, 0.0)
ob_cube_010.scale = (0.2099, 0.2099, 0.8994)
ob_cube_010.lineart.crease_threshold = 0.0
_m = ob_cube_010.modifiers.new('Array', 'ARRAY')
_m.relative_offset_displace = (3.6, 0.0, 0.0)
ob_cube_011.location = (0.0, -4.872, 5.351)
ob_cube_011.rotation_euler = (-2.19, -0.0, 0.0)
ob_cube_011.scale = (0.2099, 0.2099, 0.8994)
ob_cube_011.lineart.crease_threshold = 0.0
_m = ob_cube_011.modifiers.new('Array', 'ARRAY')
_m.relative_offset_displace = (3.6, 0.0, 0.0)
ob_cube_013.location = (0.0, 0.01694, 5.351)
ob_cube_013.rotation_euler = (-0.8981, -0.0, 0.0)
ob_cube_013.scale = (0.2099, 0.2099, 0.8994)
ob_cube_013.lineart.crease_threshold = 0.0
_m = ob_cube_013.modifiers.new('Array', 'ARRAY')
_m.relative_offset_displace = (3.6, 0.0, 0.0)
ob_cube_012.location = (0.0, 0.01694, 5.351)
ob_cube_012.rotation_euler = (-2.19, -0.0, 0.0)
ob_cube_012.scale = (0.2099, 0.2099, 0.8994)
ob_cube_012.lineart.crease_threshold = 0.0
_m = ob_cube_012.modifiers.new('Array', 'ARRAY')
_m.relative_offset_displace = (3.6, 0.0, 0.0)
ob_cube_014.location = (0.6943, 0.01694, 5.351)
ob_cube_014.rotation_euler = (-1.607, -8.781e-09, -1.571)
ob_cube_014.scale = (0.1609, 0.2098, 0.6901)
ob_cube_014.lineart.crease_threshold = 0.0
_m = ob_cube_014.modifiers.new('Array', 'ARRAY')
_m.relative_offset_displace = (15.1, 0.0, 0.0)
ob_cylinder_004.location = (0.7365, -2.148, 5.758)
ob_cylinder_004.rotation_euler = (-1.571, -1.571, 0.0)
ob_cylinder_004.scale = (0.4651, 0.4651, 4.156)
ob_cylinder_004.lineart.crease_threshold = 0.0
_m = ob_cylinder_004.modifiers.new('Array', 'ARRAY')
_m.count = 1
_m.relative_offset_displace = (5.96e-08, 1.0, 0.0)

# ---- collection membership
col_collection.objects.link(ob_cube)
col_collection.objects.link(ob_cube_001)
col_collection.objects.link(ob_cube_002)
col_collection.objects.link(ob_cube_003)
col_collection.objects.link(ob_cube_004)
col_collection.objects.link(ob_cube_005)
col_collection.objects.link(ob_cube_006)
col_collection.objects.link(ob_cube_007)
col_collection.objects.link(ob_cube_008)
col_collection.objects.link(ob_cube_009)
col_collection.objects.link(ob_cylinder)
col_collection.objects.link(ob_cylinder_001)
col_collection.objects.link(ob_cylinder_002)
col_collection.objects.link(ob_cylinder_003)
col_collection.objects.link(ob_cube_010)
col_collection.objects.link(ob_cube_011)
col_collection.objects.link(ob_cube_013)
col_collection.objects.link(ob_cube_012)
col_collection.objects.link(ob_cube_014)
col_collection.objects.link(ob_cylinder_004)

# ---- scene / render settings (as saved in the file)
scene.frame_start = 1; scene.frame_end = 250; scene.frame_set(1)
scene.render.engine = 'BLENDER_EEVEE_NEXT'
scene.cycles.use_denoising = False
scene.cycles.samples = 128
scene.cycles.sampling_pattern = 'TABULATED_SOBOL'
scene.cycles.use_adaptive_sampling = False
scene.cycles.use_light_tree = False
scene.view_settings.view_transform = 'Filmic'
bpy.context.view_layer.update()

# ---- added for rendering (the .blend has no active camera and no usable light): camera, sun
cam_auto = bpy.data.cameras.new('AutoCamera')
cam_auto.lens = 50.0
cam_auto.sensor_width = 36.0
cam_auto.clip_end = 1000.0
ob_auto_camera = bpy.data.objects.new('AutoCamera', cam_auto)
scene.collection.objects.link(ob_auto_camera)
ob_auto_camera.location = (35.3956, -42.2909, 38.9361)
ob_auto_camera.rotation_euler = (1.09748, -7.21219e-08, 0.694738)
scene.camera = ob_auto_camera
light_auto_sun = bpy.data.lights.new('AutoSun', 'SUN')
light_auto_sun.energy = 3.0
light_auto_sun.angle = 0.0523599
ob_auto_sun = bpy.data.objects.new('AutoSun', light_auto_sun)
scene.collection.objects.link(ob_auto_sun)
ob_auto_sun.rotation_euler = (0.872665, 0.174533, 0.523599)
bpy.context.view_layer.update()
